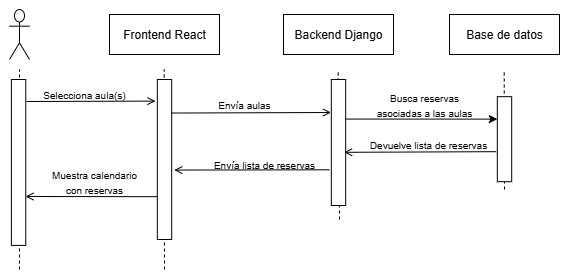

The diagram above was exported from draw.io. Its source (the exported page's mxGraphModel, read from the mxfile embedded in the PNG):
<mxGraphModel dx="570" dy="350" grid="1" gridSize="10" guides="1" tooltips="1" connect="1" arrows="1" fold="1" page="1" pageScale="1" pageWidth="827" pageHeight="1169" math="0" shadow="0">
  <root>
    <mxCell id="0" />
    <mxCell id="1" parent="0" />
    <mxCell id="OsN9EEXguOxyGoPIZEG5-1" value="" style="shape=umlActor;verticalLabelPosition=bottom;verticalAlign=top;html=1;outlineConnect=0;" vertex="1" parent="1">
      <mxGeometry x="140" y="120" width="20" height="50" as="geometry" />
    </mxCell>
    <mxCell id="OsN9EEXguOxyGoPIZEG5-2" value="" style="endArrow=none;html=1;rounded=0;dashed=1;" edge="1" parent="1">
      <mxGeometry width="50" height="50" relative="1" as="geometry">
        <mxPoint x="150" y="380" as="sourcePoint" />
        <mxPoint x="150" y="180" as="targetPoint" />
      </mxGeometry>
    </mxCell>
    <mxCell id="OsN9EEXguOxyGoPIZEG5-3" value="Frontend React" style="rounded=0;whiteSpace=wrap;html=1;" vertex="1" parent="1">
      <mxGeometry x="240" y="125" width="110" height="40" as="geometry" />
    </mxCell>
    <mxCell id="OsN9EEXguOxyGoPIZEG5-4" value="Backend Django" style="rounded=0;whiteSpace=wrap;html=1;" vertex="1" parent="1">
      <mxGeometry x="414" y="125" width="110" height="40" as="geometry" />
    </mxCell>
    <mxCell id="OsN9EEXguOxyGoPIZEG5-5" value="Base de datos" style="rounded=0;whiteSpace=wrap;html=1;" vertex="1" parent="1">
      <mxGeometry x="580" y="125" width="110" height="40" as="geometry" />
    </mxCell>
    <mxCell id="OsN9EEXguOxyGoPIZEG5-6" value="" style="endArrow=none;html=1;rounded=0;dashed=1;" edge="1" parent="1">
      <mxGeometry width="50" height="50" relative="1" as="geometry">
        <mxPoint x="295" y="380" as="sourcePoint" />
        <mxPoint x="294.7" y="180" as="targetPoint" />
      </mxGeometry>
    </mxCell>
    <mxCell id="OsN9EEXguOxyGoPIZEG5-7" value="" style="endArrow=none;html=1;rounded=0;dashed=1;" edge="1" parent="1">
      <mxGeometry width="50" height="50" relative="1" as="geometry">
        <mxPoint x="470" y="330" as="sourcePoint" />
        <mxPoint x="468.7" y="180" as="targetPoint" />
      </mxGeometry>
    </mxCell>
    <mxCell id="OsN9EEXguOxyGoPIZEG5-8" value="" style="endArrow=none;html=1;rounded=0;dashed=1;" edge="1" parent="1">
      <mxGeometry width="50" height="50" relative="1" as="geometry">
        <mxPoint x="635" y="300" as="sourcePoint" />
        <mxPoint x="634.7" y="180" as="targetPoint" />
      </mxGeometry>
    </mxCell>
    <mxCell id="OsN9EEXguOxyGoPIZEG5-9" value="" style="rounded=0;whiteSpace=wrap;html=1;rotation=90;" vertex="1" parent="1">
      <mxGeometry x="66.11" y="265.78" width="165.93" height="14.37" as="geometry" />
    </mxCell>
    <mxCell id="OsN9EEXguOxyGoPIZEG5-10" value="" style="rounded=0;whiteSpace=wrap;html=1;rotation=90;" vertex="1" parent="1">
      <mxGeometry x="215.01" y="262.81" width="160" height="14.37" as="geometry" />
    </mxCell>
    <mxCell id="OsN9EEXguOxyGoPIZEG5-11" value="" style="rounded=0;whiteSpace=wrap;html=1;rotation=90;" vertex="1" parent="1">
      <mxGeometry x="406.01" y="245.81" width="126" height="14.37" as="geometry" />
    </mxCell>
    <mxCell id="OsN9EEXguOxyGoPIZEG5-12" value="" style="rounded=0;whiteSpace=wrap;html=1;rotation=90;" vertex="1" parent="1">
      <mxGeometry x="592.5" y="242.5" width="85.01" height="14.37" as="geometry" />
    </mxCell>
    <mxCell id="OsN9EEXguOxyGoPIZEG5-13" value="" style="endArrow=open;html=1;rounded=0;entryX=0.135;entryY=1.13;entryDx=0;entryDy=0;entryPerimeter=0;endFill=0;" edge="1" parent="1" target="OsN9EEXguOxyGoPIZEG5-10">
      <mxGeometry width="50" height="50" relative="1" as="geometry">
        <mxPoint x="157" y="212" as="sourcePoint" />
        <mxPoint x="210" y="170" as="targetPoint" />
      </mxGeometry>
    </mxCell>
    <mxCell id="OsN9EEXguOxyGoPIZEG5-14" value="&lt;font style=&quot;font-size: 10px;&quot;&gt;Selecciona aula(s)&lt;/font&gt;" style="text;html=1;align=center;verticalAlign=middle;whiteSpace=wrap;rounded=0;" vertex="1" parent="1">
      <mxGeometry x="170" y="190" width="90" height="30" as="geometry" />
    </mxCell>
    <mxCell id="OsN9EEXguOxyGoPIZEG5-15" value="" style="endArrow=open;html=1;rounded=0;exitX=0.097;exitY=-0.074;exitDx=0;exitDy=0;exitPerimeter=0;entryX=0.262;entryY=1.022;entryDx=0;entryDy=0;endFill=0;entryPerimeter=0;" edge="1" parent="1" target="OsN9EEXguOxyGoPIZEG5-11">
      <mxGeometry width="50" height="50" relative="1" as="geometry">
        <mxPoint x="301.78837999999996" y="223.545" as="sourcePoint" />
        <mxPoint x="459.9957499999998" y="219.9950000000001" as="targetPoint" />
      </mxGeometry>
    </mxCell>
    <mxCell id="OsN9EEXguOxyGoPIZEG5-16" value="&lt;font style=&quot;font-size: 10px;&quot;&gt;Envía aulas&lt;/font&gt;" style="text;html=1;align=center;verticalAlign=middle;whiteSpace=wrap;rounded=0;" vertex="1" parent="1">
      <mxGeometry x="330" y="200" width="90" height="30" as="geometry" />
    </mxCell>
    <mxCell id="OsN9EEXguOxyGoPIZEG5-17" value="" style="endArrow=classic;html=1;rounded=0;exitX=0.314;exitY=-0.011;exitDx=0;exitDy=0;exitPerimeter=0;entryX=0.264;entryY=0.997;entryDx=0;entryDy=0;entryPerimeter=0;" edge="1" parent="1" source="OsN9EEXguOxyGoPIZEG5-11" target="OsN9EEXguOxyGoPIZEG5-12">
      <mxGeometry width="50" height="50" relative="1" as="geometry">
        <mxPoint x="480" y="230" as="sourcePoint" />
        <mxPoint x="631.21" y="230" as="targetPoint" />
      </mxGeometry>
    </mxCell>
    <mxCell id="OsN9EEXguOxyGoPIZEG5-18" value="&lt;font style=&quot;font-size: 10px;&quot;&gt;Busca reservas asociadas a las aulas&lt;/font&gt;" style="text;html=1;align=center;verticalAlign=middle;whiteSpace=wrap;rounded=0;" vertex="1" parent="1">
      <mxGeometry x="500" y="200" width="110" height="30" as="geometry" />
    </mxCell>
    <mxCell id="OsN9EEXguOxyGoPIZEG5-19" value="" style="endArrow=open;html=1;rounded=0;exitX=0.647;exitY=1.079;exitDx=0;exitDy=0;exitPerimeter=0;endFill=0;entryX=0.319;entryY=-0.03;entryDx=0;entryDy=0;entryPerimeter=0;" edge="1" parent="1" source="OsN9EEXguOxyGoPIZEG5-12">
      <mxGeometry width="50" height="50" relative="1" as="geometry">
        <mxPoint x="624.00123" y="263.9428400000003" as="sourcePoint" />
        <mxPoint x="474.5461000000002" y="262.80899999999997" as="targetPoint" />
      </mxGeometry>
    </mxCell>
    <mxCell id="OsN9EEXguOxyGoPIZEG5-20" value="&lt;font style=&quot;font-size: 10px;&quot;&gt;Devuelve lista de reservas&lt;/font&gt;" style="text;html=1;align=center;verticalAlign=middle;whiteSpace=wrap;rounded=0;" vertex="1" parent="1">
      <mxGeometry x="494" y="240" width="130" height="30" as="geometry" />
    </mxCell>
    <mxCell id="OsN9EEXguOxyGoPIZEG5-21" value="" style="endArrow=open;html=1;rounded=0;entryX=0.566;entryY=-0.181;entryDx=0;entryDy=0;entryPerimeter=0;exitX=0.29;exitY=1.006;exitDx=0;exitDy=0;exitPerimeter=0;endFill=0;" edge="1" parent="1" target="OsN9EEXguOxyGoPIZEG5-10">
      <mxGeometry width="50" height="50" relative="1" as="geometry">
        <mxPoint x="459.9987799999999" y="280.30499999999995" as="sourcePoint" />
        <mxPoint x="300.19633999999996" y="290.0049999999999" as="targetPoint" />
      </mxGeometry>
    </mxCell>
    <mxCell id="OsN9EEXguOxyGoPIZEG5-22" value="&lt;font style=&quot;font-size: 10px;&quot;&gt;Envía lista de reservas&lt;/font&gt;" style="text;html=1;align=center;verticalAlign=middle;whiteSpace=wrap;rounded=0;" vertex="1" parent="1">
      <mxGeometry x="330" y="260" width="130" height="30" as="geometry" />
    </mxCell>
    <mxCell id="OsN9EEXguOxyGoPIZEG5-23" value="" style="endArrow=open;html=1;rounded=0;exitX=0.42;exitY=1.019;exitDx=0;exitDy=0;exitPerimeter=0;endFill=0;" edge="1" parent="1">
      <mxGeometry width="50" height="50" relative="1" as="geometry">
        <mxPoint x="287.55197" y="307.18499999999995" as="sourcePoint" />
        <mxPoint x="156" y="307" as="targetPoint" />
      </mxGeometry>
    </mxCell>
    <mxCell id="OsN9EEXguOxyGoPIZEG5-24" value="&lt;font style=&quot;font-size: 10px;&quot;&gt;Muestra calendario con reservas&lt;/font&gt;" style="text;html=1;align=center;verticalAlign=middle;whiteSpace=wrap;rounded=0;" vertex="1" parent="1">
      <mxGeometry x="180" y="277.18" width="90" height="30" as="geometry" />
    </mxCell>
  </root>
</mxGraphModel>